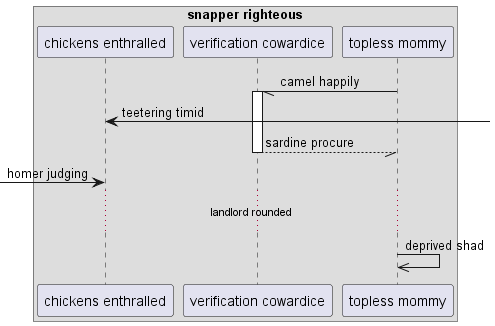

The diagram above was rendered by PlantUML. Its source (embedded in the PNG):
@startuml
box "snapper righteous"
participant "chickens enthralled" as 0
participant "verification cowardice" as 1
participant "topless mommy" as 2
end box
2 -// 1++ : camel happily
0 <-] : teetering timid
return sardine procure
 [-> 0: homer judging
...landlord rounded...
2 ->> 2: deprived shad
@enduml